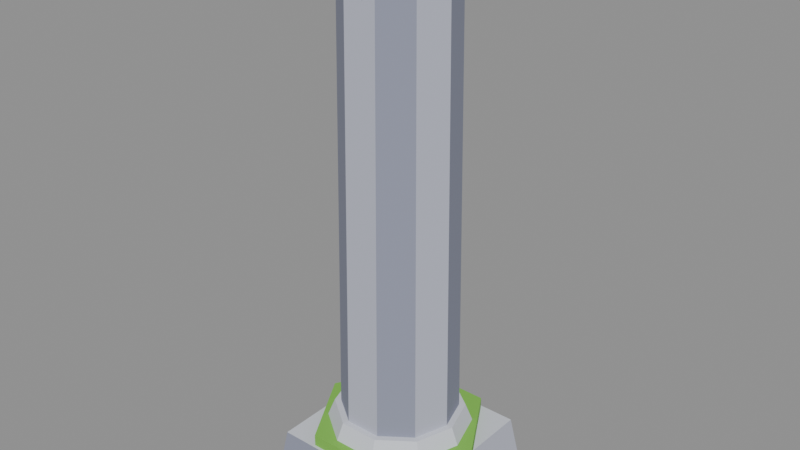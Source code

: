 # Source: statue_column.blend  (saved by Blender 5.2.45; exported with 4.5.12 LTS)
import bpy
from mathutils import Matrix  # noqa: F401  (used for matrix-valued properties, if any)

bpy.ops.wm.read_factory_settings(use_empty=True)
scene = bpy.context.scene
scene.name = 'Scene'

# ---- collections
col_col_lowpoly = bpy.data.collections.new('COL_LowPoly'); scene.collection.children.link(col_col_lowpoly)

# ---- images (referenced by path relative to the original .blend; pixels are not part of the script)
import os
ASSET_DIR = os.environ.get("B2B_ASSET_DIR", "")  # directory of the original .blend (textures are referenced by path, not embedded)
HERE = os.path.dirname(os.path.abspath(__file__))  # packed textures are extracted next to this script under _unpacked/

def load_image(name, relpath, width, height, colorspace="sRGB"):
    """Load a texture the original file referenced (path relative to the .blend, or extracted next to this script)."""
    p = next((c for c in (os.path.join(HERE, relpath), os.path.join(ASSET_DIR, relpath)) if relpath and os.path.exists(c)), "")
    if p:
        img = bpy.data.images.load(p, check_existing=True)
        img.name = name
    else:  # same state as the original file: an image datablock whose file is absent (Cycles renders it pink)
        img = bpy.data.images.new(name, width, height)
        img.source = "FILE"
        img.filepath = "//" + (relpath or name)
    img.colorspace_settings.name = colorspace
    return img
img_statue_column_basecolor = load_image('statue_column_BaseColor', '_unpacked/statue_column_BaseColor.cb16dc0c.png', 128, 32, 'sRGB')
img_statue_column_maskmap = load_image('statue_column_MaskMap', '_unpacked/statue_column_MaskMap.0e9bf29e.png', 128, 32, 'Non-Color')

# ---- materials (node trees are filled in below, after node groups)
mat_m_statue_column = bpy.data.materials.new('M_statue_column')

# ---- material node trees
mat_m_statue_column.use_nodes = True; mat_m_statue_column.node_tree.nodes.clear()
_N = mat_m_statue_column.node_tree.nodes; _L = mat_m_statue_column.node_tree.links
n0 = _N.new('ShaderNodeBsdfPrincipled'); n0.name = 'Principled BSDF'; n0.location = (-200, 100)
n0.inputs[10].default_value = 0.005
n1 = _N.new('ShaderNodeOutputMaterial'); n1.name = 'Material Output'; n1.location = (200, 100)
n2 = _N.new('ShaderNodeTexImage'); n2.name = 'Image Texture'; n2.location = (0, 0)
n2.image = img_statue_column_basecolor
n2.interpolation = 'Closest'
n3 = _N.new('ShaderNodeTexImage'); n3.name = 'Image Texture.001'; n3.location = (0, 0)
n3.image = img_statue_column_maskmap
n3.interpolation = 'Closest'
n4 = _N.new('ShaderNodeSeparateColor'); n4.name = 'Separate Color'; n4.location = (0, 0)
n5 = _N.new('ShaderNodeMath'); n5.name = 'Math'; n5.location = (0, 0)
n5.operation = 'SUBTRACT'
n5.inputs[0].default_value = 1.0
_L.new(n0.outputs[0], n1.inputs[0])
_L.new(n2.outputs[0], n0.inputs[0])
_L.new(n3.outputs[0], n4.inputs[0])
_L.new(n4.outputs[0], n0.inputs[1])
_L.new(n3.outputs[1], n5.inputs[1])
_L.new(n5.outputs[0], n0.inputs[2])
n1.is_active_output = True

# ---- meshes
me_statue_column = bpy.data.meshes.new('statue_column')
me_statue_column.from_pydata([(-0.15, -0.15, 0.0), (0.15, -0.15, 0.0), (0.15, 0.15, 0.0), (-0.15, 0.15, 0.0), (-0.135, -0.135, 0.1), (0.135, -0.135, 0.1), (0.135, 0.135, 0.1), (-0.135, 0.135, 0.1), (0.1, 0.0, 0.1), (0.0809, 0.05878, 0.1), (0.0309, 0.09511, 0.1), (-0.0309, 0.09511, 0.1), (-0.0809, 0.05878, 0.1), (-0.1, 1.225e-17, 0.1), (-0.0809, -0.05878, 0.1), (-0.0309, -0.09511, 0.1), (0.0309, -0.09511, 0.1), (0.0809, -0.05878, 0.1), (0.09, 0.0, 0.88), (0.07281, 0.0529, 0.88), (0.02781, 0.0856, 0.88), (-0.02781, 0.0856, 0.88), (-0.07281, 0.0529, 0.88), (-0.09, 1.102e-17, 0.88), (-0.07281, -0.0529, 0.88), (-0.02781, -0.0856, 0.88), (0.02781, -0.0856, 0.88), (0.07281, -0.0529, 0.88), (0.09895, -0.01443, 0.87), (0.03099, 0.03924, 0.87), (0.01849, -0.04646, 0.87), (0.05937, -0.008656, 0.9233), (0.04578, 0.002077, 0.9233), (0.04328, -0.01506, 0.9233), (0.02079, 0.09782, 0.87), (-0.03716, 0.03346, 0.87), (0.04755, 0.01545, 0.87), (0.01247, 0.05869, 0.9681), (0.0008839, 0.04582, 0.9681), (0.01783, 0.04222, 0.9681), (-0.09714, -0.02373, 0.87), (-0.01401, -0.048, 0.87), (-0.03456, 0.03613, 0.87), (-0.05829, -0.01424, 0.961), (-0.04166, -0.01909, 0.961), (-0.04577, -0.002264, 0.961), (0.01519, -0.09884, 0.87), (0.0466, -0.01813, 0.87), (-0.039, -0.03129, 0.87), (0.009114, -0.0593, 0.9329), (0.0154, -0.04316, 0.9329), (-0.001724, -0.04579, 0.9329), (0.13, 0.0, 0.1), (0.1052, 0.07641, 0.1), (0.04017, 0.1236, 0.1), (-0.04017, 0.1236, 0.1), (-0.1052, 0.07641, 0.1), (-0.13, 1.592e-17, 0.1), (-0.1052, -0.07641, 0.1), (-0.04017, -0.1236, 0.1), (0.04017, -0.1236, 0.1), (0.1052, -0.07641, 0.1), (0.11, 0.0, 0.15), (0.08899, 0.06466, 0.15), (0.03399, 0.1046, 0.15), (-0.03399, 0.1046, 0.15), (-0.08899, 0.06466, 0.15), (-0.11, 1.347e-17, 0.15), (-0.08899, -0.06466, 0.15), (-0.03399, -0.1046, 0.15), (0.03399, -0.1046, 0.15), (0.08899, -0.06466, 0.15), (0.15, 0.0, 0.1), (0.075, 0.1299, 0.1), (-0.075, 0.1299, 0.1), (-0.15, 1.837e-17, 0.1), (-0.075, -0.1299, 0.1), (0.075, -0.1299, 0.1), (0.15, 0.0, 0.12), (0.075, 0.1299, 0.12), (-0.075, 0.1299, 0.12), (-0.15, 1.837e-17, 0.12), (-0.075, -0.1299, 0.12), (0.075, -0.1299, 0.12)], [], [(0, 3, 2, 1), (4, 5, 6, 7), (0, 1, 5, 4), (1, 2, 6, 5), (2, 3, 7, 6), (3, 0, 4, 7), (8, 9, 19, 18), (9, 10, 20, 19), (10, 11, 21, 20), (11, 12, 22, 21), (12, 13, 23, 22), (13, 14, 24, 23), (14, 15, 25, 24), (15, 16, 26, 25), (16, 17, 27, 26), (17, 8, 18, 27), (17, 16, 15, 14, 13, 12, 11, 10, 9, 8), (18, 19, 20, 21, 22, 23, 24, 25, 26, 27), (28, 29, 32, 31), (29, 30, 33, 32), (30, 28, 31, 33), (30, 29, 28), (31, 32, 33), (34, 35, 38, 37), (35, 36, 39, 38), (36, 34, 37, 39), (36, 35, 34), (37, 38, 39), (40, 41, 44, 43), (41, 42, 45, 44), (42, 40, 43, 45), (42, 41, 40), (43, 44, 45), (46, 47, 50, 49), (47, 48, 51, 50), (48, 46, 49, 51), (48, 47, 46), (49, 50, 51), (52, 53, 63, 62), (53, 54, 64, 63), (54, 55, 65, 64), (55, 56, 66, 65), (56, 57, 67, 66), (57, 58, 68, 67), (58, 59, 69, 68), (59, 60, 70, 69), (60, 61, 71, 70), (61, 52, 62, 71), (61, 60, 59, 58, 57, 56, 55, 54, 53, 52), (62, 63, 64, 65, 66, 67, 68, 69, 70, 71), (72, 73, 79, 78), (73, 74, 80, 79), (74, 75, 81, 80), (75, 76, 82, 81), (76, 77, 83, 82), (77, 72, 78, 83), (77, 76, 75, 74, 73, 72), (78, 79, 80, 81, 82, 83)])
_uv = me_statue_column.uv_layers.new(name='UVMap')
_uv.uv.foreach_set('vector', [0.0625, 0.75, 0.0625, 0.75, 0.0625, 0.75, 0.0625, 0.75, 0.3125, 0.75, 0.3125, 0.75, 0.3125, 0.75, 0.3125, 0.75, 0.1875, 0.75, 0.1875, 0.75, 0.1875, 0.75, 0.1875, 0.75, 0.0625, 0.75, 0.0625, 0.75, 0.0625, 0.75, 0.0625, 0.75, 0.0625, 0.75, 0.0625, 0.75, 0.0625, 0.75, 0.0625, 0.75, 0.1875, 0.75, 0.1875, 0.75, 0.1875, 0.75, 0.1875, 0.75, 0.1875, 0.75, 0.1875, 0.75, 0.1875, 0.75, 0.1875, 0.75, 0.0625, 0.75, 0.0625, 0.75, 0.0625, 0.75, 0.0625, 0.75, 0.1875, 0.75, 0.1875, 0.75, 0.1875, 0.75, 0.1875, 0.75, 0.0625, 0.75, 0.0625, 0.75, 0.0625, 0.75, 0.0625, 0.75, 0.1875, 0.75, 0.1875, 0.75, 0.1875, 0.75, 0.1875, 0.75, 0.0625, 0.75, 0.0625, 0.75, 0.0625, 0.75, 0.0625, 0.75, 0.1875, 0.75, 0.1875, 0.75, 0.1875, 0.75, 0.1875, 0.75, 0.0625, 0.75, 0.0625, 0.75, 0.0625, 0.75, 0.0625, 0.75, 0.1875, 0.75, 0.1875, 0.75, 0.1875, 0.75, 0.1875, 0.75, 0.0625, 0.75, 0.0625, 0.75, 0.0625, 0.75, 0.0625, 0.75, 0.0625, 0.75, 0.0625, 0.75, 0.0625, 0.75, 0.0625, 0.75, 0.0625, 0.75, 0.0625, 0.75, 0.0625, 0.75, 0.0625, 0.75, 0.0625, 0.75, 0.0625, 0.75, 0.0625, 0.75, 0.0625, 0.75, 0.0625, 0.75, 0.0625, 0.75, 0.0625, 0.75, 0.0625, 0.75, 0.0625, 0.75, 0.0625, 0.75, 0.0625, 0.75, 0.0625, 0.75, 0.0625, 0.75, 0.0625, 0.75, 0.0625, 0.75, 0.0625, 0.75, 0.1875, 0.75, 0.1875, 0.75, 0.1875, 0.75, 0.1875, 0.75, 0.0625, 0.75, 0.0625, 0.75, 0.0625, 0.75, 0.0625, 0.75, 0.0625, 0.75, 0.0625, 0.75, 0.0625, 0.75, 0.3125, 0.75, 0.3125, 0.75, 0.3125, 0.75, 0.0625, 0.75, 0.0625, 0.75, 0.0625, 0.75, 0.0625, 0.75, 0.1875, 0.75, 0.1875, 0.75, 0.1875, 0.75, 0.1875, 0.75, 0.0625, 0.75, 0.0625, 0.75, 0.0625, 0.75, 0.0625, 0.75, 0.0625, 0.75, 0.0625, 0.75, 0.0625, 0.75, 0.3125, 0.75, 0.3125, 0.75, 0.3125, 0.75, 0.1875, 0.75, 0.1875, 0.75, 0.1875, 0.75, 0.1875, 0.75, 0.0625, 0.75, 0.0625, 0.75, 0.0625, 0.75, 0.0625, 0.75, 0.0625, 0.75, 0.0625, 0.75, 0.0625, 0.75, 0.0625, 0.75, 0.0625, 0.75, 0.0625, 0.75, 0.0625, 0.75, 0.3125, 0.75, 0.3125, 0.75, 0.3125, 0.75, 0.0625, 0.75, 0.0625, 0.75, 0.0625, 0.75, 0.0625, 0.75, 0.0625, 0.75, 0.0625, 0.75, 0.0625, 0.75, 0.0625, 0.75, 0.1875, 0.75, 0.1875, 0.75, 0.1875, 0.75, 0.1875, 0.75, 0.0625, 0.75, 0.0625, 0.75, 0.0625, 0.75, 0.3125, 0.75, 0.3125, 0.75, 0.3125, 0.75, 0.3125, 0.75, 0.3125, 0.75, 0.3125, 0.75, 0.3125, 0.75, 0.3125, 0.75, 0.3125, 0.75, 0.3125, 0.75, 0.3125, 0.75, 0.3125, 0.75, 0.3125, 0.75, 0.3125, 0.75, 0.3125, 0.75, 0.3125, 0.75, 0.3125, 0.75, 0.3125, 0.75, 0.3125, 0.75, 0.3125, 0.75, 0.3125, 0.75, 0.3125, 0.75, 0.3125, 0.75, 0.3125, 0.75, 0.3125, 0.75, 0.3125, 0.75, 0.3125, 0.75, 0.3125, 0.75, 0.3125, 0.75, 0.3125, 0.75, 0.3125, 0.75, 0.3125, 0.75, 0.3125, 0.75, 0.3125, 0.75, 0.3125, 0.75, 0.3125, 0.75, 0.3125, 0.75, 0.3125, 0.75, 0.3125, 0.75, 0.3125, 0.75, 0.3125, 0.75, 0.3125, 0.75, 0.3125, 0.75, 0.3125, 0.75, 0.3125, 0.75, 0.3125, 0.75, 0.3125, 0.75, 0.3125, 0.75, 0.3125, 0.75, 0.3125, 0.75, 0.3125, 0.75, 0.3125, 0.75, 0.3125, 0.75, 0.3125, 0.75, 0.3125, 0.75, 0.3125, 0.75, 0.3125, 0.75, 0.3125, 0.75, 0.3125, 0.75, 0.3125, 0.75, 0.3125, 0.75, 0.3125, 0.75, 0.3125, 0.75, 0.4375, 0.75, 0.4375, 0.75, 0.4375, 0.75, 0.4375, 0.75, 0.4375, 0.75, 0.4375, 0.75, 0.4375, 0.75, 0.4375, 0.75, 0.4375, 0.75, 0.4375, 0.75, 0.4375, 0.75, 0.4375, 0.75, 0.4375, 0.75, 0.4375, 0.75, 0.4375, 0.75, 0.4375, 0.75, 0.4375, 0.75, 0.4375, 0.75, 0.4375, 0.75, 0.4375, 0.75, 0.4375, 0.75, 0.4375, 0.75, 0.4375, 0.75, 0.4375, 0.75, 0.4375, 0.75, 0.4375, 0.75, 0.4375, 0.75, 0.4375, 0.75, 0.4375, 0.75, 0.4375, 0.75, 0.4375, 0.75, 0.4375, 0.75, 0.4375, 0.75, 0.4375, 0.75, 0.4375, 0.75, 0.4375, 0.75])
me_statue_column.materials.append(mat_m_statue_column)
me_statue_column.update()

# ---- objects
ob_statue_column = bpy.data.objects.new('statue_column', me_statue_column)

# ---- transforms, parenting, visibility, modifiers, constraints
ob_statue_column.location = (0.0, 0.0, 0.0)

# ---- collection membership
col_col_lowpoly.objects.link(ob_statue_column)

# ---- scene / render settings (as saved in the file)
scene.frame_start = 1; scene.frame_end = 250; scene.frame_set(1)
scene.render.engine = 'BLENDER_EEVEE_NEXT'
scene.render.bake_bias = 0.0
scene.render.bake_samples = 0
scene.render.compositor_device = 'GPU'
scene.eevee.use_volume_custom_range = False
scene.eevee.fast_gi_thickness_near = 0.1
scene.eevee.fast_gi_thickness_far = 0.0
scene.eevee.ray_tracing_options.screen_trace_thickness = 0.1
bpy.context.view_layer.update()

# ---- added for rendering (the .blend has no active camera and no usable light): camera, sun + grey world if the file has none
cam_auto = bpy.data.cameras.new('AutoCamera')
cam_auto.lens = 50.0
cam_auto.sensor_width = 36.0
cam_auto.clip_end = 1000.0
ob_auto_camera = bpy.data.objects.new('AutoCamera', cam_auto)
scene.collection.objects.link(ob_auto_camera)
ob_auto_camera.location = (0.977906, -1.17349, 1.26635)
ob_auto_camera.rotation_euler = (1.09748, -7.21219e-08, 0.694738)
scene.camera = ob_auto_camera
light_auto_sun = bpy.data.lights.new('AutoSun', 'SUN')
light_auto_sun.energy = 3.0
light_auto_sun.angle = 0.0523599
ob_auto_sun = bpy.data.objects.new('AutoSun', light_auto_sun)
scene.collection.objects.link(ob_auto_sun)
ob_auto_sun.rotation_euler = (0.872665, 0.174533, 0.523599)
if scene.world is None:
    world_auto = bpy.data.worlds.new('AutoWorld')
    world_auto.color = (0.3, 0.3, 0.3)
    scene.world = world_auto
bpy.context.view_layer.update()
